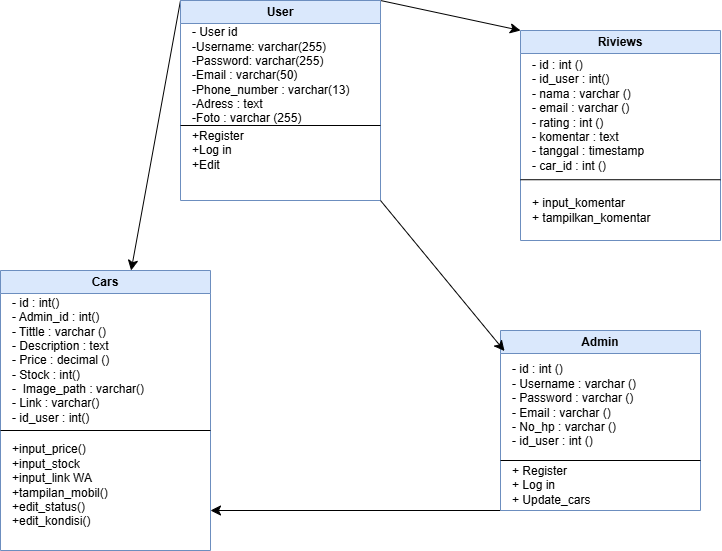

The diagram above was exported from draw.io. Its source (the exported page's mxGraphModel, read from the mxfile embedded in the PNG):
<mxGraphModel dx="880" dy="518" grid="1" gridSize="10" guides="1" tooltips="1" connect="1" arrows="1" fold="1" page="1" pageScale="1" pageWidth="827" pageHeight="1169" math="0" shadow="0">
  <root>
    <mxCell id="0" />
    <mxCell id="1" parent="0" />
    <mxCell id="nDfBVbPiT1TxRaOkXddZ-17" style="edgeStyle=none;curved=1;rounded=0;orthogonalLoop=1;jettySize=auto;html=1;exitX=0;exitY=0;exitDx=0;exitDy=0;fontSize=12;startSize=8;endSize=8;" edge="1" parent="1" source="nDfBVbPiT1TxRaOkXddZ-1" target="nDfBVbPiT1TxRaOkXddZ-6">
      <mxGeometry relative="1" as="geometry">
        <mxPoint x="200" y="340" as="targetPoint" />
      </mxGeometry>
    </mxCell>
    <mxCell id="nDfBVbPiT1TxRaOkXddZ-25" style="edgeStyle=none;curved=1;rounded=0;orthogonalLoop=1;jettySize=auto;html=1;exitX=1;exitY=0;exitDx=0;exitDy=0;entryX=0;entryY=0;entryDx=0;entryDy=0;fontSize=12;startSize=8;endSize=8;" edge="1" parent="1" source="nDfBVbPiT1TxRaOkXddZ-1" target="nDfBVbPiT1TxRaOkXddZ-21">
      <mxGeometry relative="1" as="geometry" />
    </mxCell>
    <mxCell id="nDfBVbPiT1TxRaOkXddZ-1" value="User" style="swimlane;whiteSpace=wrap;html=1;fillColor=#dae8fc;strokeColor=#6c8ebf;" vertex="1" parent="1">
      <mxGeometry x="270" y="20" width="200" height="200" as="geometry" />
    </mxCell>
    <mxCell id="nDfBVbPiT1TxRaOkXddZ-2" value="- User id&lt;div class=&quot;custom-cursor-default-hover&quot;&gt;-Username: varchar(255)&lt;/div&gt;&lt;div class=&quot;custom-cursor-default-hover&quot;&gt;-Password: varchar(255)&lt;/div&gt;&lt;div class=&quot;custom-cursor-default-hover&quot;&gt;-Email : varchar(50)&lt;/div&gt;&lt;div class=&quot;custom-cursor-default-hover&quot;&gt;-Phone_number : varchar(13)&lt;/div&gt;&lt;div class=&quot;custom-cursor-default-hover&quot;&gt;-Adress : text&lt;/div&gt;&lt;div class=&quot;custom-cursor-default-hover&quot;&gt;-Foto : varchar (255)&lt;/div&gt;" style="text;html=1;align=left;verticalAlign=middle;resizable=0;points=[];autosize=1;strokeColor=none;fillColor=none;" vertex="1" parent="nDfBVbPiT1TxRaOkXddZ-1">
      <mxGeometry x="10" y="20" width="180" height="110" as="geometry" />
    </mxCell>
    <mxCell id="nDfBVbPiT1TxRaOkXddZ-3" value="" style="endArrow=none;html=1;rounded=0;" edge="1" parent="nDfBVbPiT1TxRaOkXddZ-1">
      <mxGeometry width="50" height="50" relative="1" as="geometry">
        <mxPoint y="125" as="sourcePoint" />
        <mxPoint x="200" y="125" as="targetPoint" />
      </mxGeometry>
    </mxCell>
    <mxCell id="nDfBVbPiT1TxRaOkXddZ-4" value="+Register&lt;div&gt;+Log in&lt;/div&gt;&lt;div&gt;+Edit&lt;/div&gt;" style="text;html=1;align=left;verticalAlign=middle;resizable=0;points=[];autosize=1;strokeColor=none;fillColor=none;" vertex="1" parent="nDfBVbPiT1TxRaOkXddZ-1">
      <mxGeometry x="10" y="120" width="80" height="60" as="geometry" />
    </mxCell>
    <mxCell id="nDfBVbPiT1TxRaOkXddZ-6" value="Cars" style="swimlane;whiteSpace=wrap;html=1;fillColor=#dae8fc;strokeColor=#6c8ebf;" vertex="1" parent="1">
      <mxGeometry x="90" y="290" width="210" height="280" as="geometry" />
    </mxCell>
    <mxCell id="nDfBVbPiT1TxRaOkXddZ-7" value="- id : int()&lt;div&gt;- Admin_id : int()&lt;/div&gt;&lt;div&gt;- Tittle : varchar ()&lt;/div&gt;&lt;div&gt;- Description : text&lt;/div&gt;&lt;div&gt;- Price : decimal ()&lt;/div&gt;&lt;div&gt;- Stock : int()&lt;/div&gt;&lt;div&gt;-&amp;nbsp; Image_path : varchar()&lt;/div&gt;&lt;div&gt;- Link : varchar()&lt;/div&gt;&lt;div&gt;- id_user : int()&lt;/div&gt;" style="text;html=1;align=left;verticalAlign=middle;resizable=0;points=[];autosize=1;strokeColor=none;fillColor=none;" vertex="1" parent="nDfBVbPiT1TxRaOkXddZ-6">
      <mxGeometry x="10" y="20" width="160" height="140" as="geometry" />
    </mxCell>
    <mxCell id="nDfBVbPiT1TxRaOkXddZ-8" value="" style="endArrow=none;html=1;rounded=0;" edge="1" parent="nDfBVbPiT1TxRaOkXddZ-6">
      <mxGeometry width="50" height="50" relative="1" as="geometry">
        <mxPoint y="160" as="sourcePoint" />
        <mxPoint x="210" y="160" as="targetPoint" />
      </mxGeometry>
    </mxCell>
    <mxCell id="nDfBVbPiT1TxRaOkXddZ-9" value="+input_price()&lt;div&gt;+input_stock&lt;/div&gt;&lt;div&gt;+input_link WA&lt;/div&gt;&lt;div&gt;&lt;div&gt;+tampilan_mobil()&lt;/div&gt;&lt;div&gt;+edit_status()&lt;/div&gt;&lt;div&gt;+edit_kondisi()&lt;/div&gt;&lt;/div&gt;" style="text;html=1;align=left;verticalAlign=middle;resizable=0;points=[];autosize=1;strokeColor=none;fillColor=none;" vertex="1" parent="nDfBVbPiT1TxRaOkXddZ-6">
      <mxGeometry x="10" y="165" width="120" height="100" as="geometry" />
    </mxCell>
    <mxCell id="nDfBVbPiT1TxRaOkXddZ-19" style="edgeStyle=none;curved=1;rounded=0;orthogonalLoop=1;jettySize=auto;html=1;exitX=0;exitY=1;exitDx=0;exitDy=0;fontSize=12;startSize=8;endSize=8;" edge="1" parent="1" source="nDfBVbPiT1TxRaOkXddZ-10">
      <mxGeometry relative="1" as="geometry">
        <mxPoint x="300" y="530" as="targetPoint" />
      </mxGeometry>
    </mxCell>
    <mxCell id="nDfBVbPiT1TxRaOkXddZ-10" value="Admin" style="swimlane;whiteSpace=wrap;html=1;fillColor=#dae8fc;strokeColor=#6c8ebf;" vertex="1" parent="1">
      <mxGeometry x="590" y="350" width="200" height="180" as="geometry" />
    </mxCell>
    <mxCell id="nDfBVbPiT1TxRaOkXddZ-11" value="- id : int ()&lt;div&gt;- Username : varchar ()&lt;/div&gt;&lt;div&gt;- Password : varchar ()&lt;/div&gt;&lt;div&gt;- Email : varchar ()&lt;/div&gt;&lt;div&gt;- No_hp : varchar ()&lt;/div&gt;&lt;div&gt;- id_user : int ()&lt;/div&gt;" style="text;html=1;align=left;verticalAlign=middle;resizable=0;points=[];autosize=1;strokeColor=none;fillColor=none;" vertex="1" parent="nDfBVbPiT1TxRaOkXddZ-10">
      <mxGeometry x="10" y="25" width="150" height="100" as="geometry" />
    </mxCell>
    <mxCell id="nDfBVbPiT1TxRaOkXddZ-12" value="" style="endArrow=none;html=1;rounded=0;" edge="1" parent="nDfBVbPiT1TxRaOkXddZ-10">
      <mxGeometry width="50" height="50" relative="1" as="geometry">
        <mxPoint y="130" as="sourcePoint" />
        <mxPoint x="200" y="130" as="targetPoint" />
      </mxGeometry>
    </mxCell>
    <mxCell id="nDfBVbPiT1TxRaOkXddZ-13" value="+ Register&lt;div&gt;+ Log in&lt;/div&gt;&lt;div&gt;+ Update_cars&lt;/div&gt;" style="text;html=1;align=left;verticalAlign=middle;resizable=0;points=[];autosize=1;strokeColor=none;fillColor=none;" vertex="1" parent="nDfBVbPiT1TxRaOkXddZ-10">
      <mxGeometry x="10" y="125" width="100" height="60" as="geometry" />
    </mxCell>
    <mxCell id="nDfBVbPiT1TxRaOkXddZ-20" style="edgeStyle=none;curved=1;rounded=0;orthogonalLoop=1;jettySize=auto;html=1;exitX=1;exitY=1;exitDx=0;exitDy=0;entryX=0.02;entryY=0.114;entryDx=0;entryDy=0;entryPerimeter=0;fontSize=12;startSize=8;endSize=8;" edge="1" parent="1" source="nDfBVbPiT1TxRaOkXddZ-1" target="nDfBVbPiT1TxRaOkXddZ-10">
      <mxGeometry relative="1" as="geometry" />
    </mxCell>
    <mxCell id="nDfBVbPiT1TxRaOkXddZ-21" value="Riviews" style="swimlane;whiteSpace=wrap;html=1;fillColor=#dae8fc;strokeColor=#6c8ebf;" vertex="1" parent="1">
      <mxGeometry x="610" y="50" width="200" height="210" as="geometry" />
    </mxCell>
    <mxCell id="nDfBVbPiT1TxRaOkXddZ-22" value="- id : int ()&lt;div&gt;- id_user : int()&lt;/div&gt;&lt;div&gt;- nama : varchar ()&lt;/div&gt;&lt;div&gt;- email : varchar ()&lt;/div&gt;&lt;div&gt;- rating : int ()&lt;/div&gt;&lt;div&gt;- komentar : text&lt;/div&gt;&lt;div&gt;- tanggal : timestamp&lt;/div&gt;&lt;div&gt;- car_id : int ()&lt;/div&gt;" style="text;html=1;align=left;verticalAlign=middle;resizable=0;points=[];autosize=1;strokeColor=none;fillColor=none;" vertex="1" parent="nDfBVbPiT1TxRaOkXddZ-21">
      <mxGeometry x="10" y="20" width="140" height="130" as="geometry" />
    </mxCell>
    <mxCell id="nDfBVbPiT1TxRaOkXddZ-23" value="" style="endArrow=none;html=1;rounded=0;" edge="1" parent="nDfBVbPiT1TxRaOkXddZ-21">
      <mxGeometry width="50" height="50" relative="1" as="geometry">
        <mxPoint y="149.23" as="sourcePoint" />
        <mxPoint x="200" y="149.23" as="targetPoint" />
      </mxGeometry>
    </mxCell>
    <mxCell id="nDfBVbPiT1TxRaOkXddZ-24" value="+ input_komentar&lt;div&gt;+ tampilkan_komentar&lt;/div&gt;" style="text;html=1;align=left;verticalAlign=middle;resizable=0;points=[];autosize=1;strokeColor=none;fillColor=none;" vertex="1" parent="nDfBVbPiT1TxRaOkXddZ-21">
      <mxGeometry x="10" y="160" width="140" height="40" as="geometry" />
    </mxCell>
  </root>
</mxGraphModel>